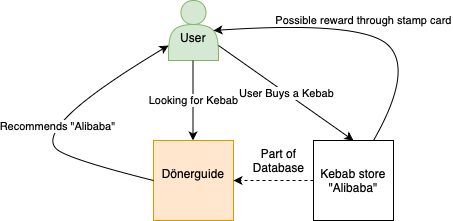

The diagram above was exported from draw.io. Its source (the exported page's mxGraphModel, read from the mxfile embedded in the PNG):
<mxGraphModel dx="1026" dy="692" grid="1" gridSize="10" guides="1" tooltips="1" connect="1" arrows="1" fold="1" page="1" pageScale="1" pageWidth="827" pageHeight="1169" math="0" shadow="0">
  <root>
    <mxCell id="0" />
    <mxCell id="1" parent="0" />
    <mxCell id="oNB_SrsQO27xAK-rPx3c-1" value="Dönerguide&lt;div&gt;&lt;br&gt;&lt;/div&gt;" style="whiteSpace=wrap;html=1;aspect=fixed;fillColor=#ffe6cc;strokeColor=#d79b00;" vertex="1" parent="1">
      <mxGeometry x="320" y="200" width="80" height="80" as="geometry" />
    </mxCell>
    <mxCell id="oNB_SrsQO27xAK-rPx3c-2" value="&lt;div&gt;&lt;br&gt;&lt;/div&gt;&lt;div&gt;User&lt;/div&gt;" style="shape=actor;whiteSpace=wrap;html=1;fillColor=#d5e8d4;strokeColor=#82b366;" vertex="1" parent="1">
      <mxGeometry x="335" y="60" width="50" height="60" as="geometry" />
    </mxCell>
    <mxCell id="oNB_SrsQO27xAK-rPx3c-7" style="edgeStyle=orthogonalEdgeStyle;rounded=0;orthogonalLoop=1;jettySize=auto;html=1;exitX=0;exitY=0.5;exitDx=0;exitDy=0;dashed=1;" edge="1" parent="1" source="oNB_SrsQO27xAK-rPx3c-4" target="oNB_SrsQO27xAK-rPx3c-1">
      <mxGeometry relative="1" as="geometry" />
    </mxCell>
    <mxCell id="oNB_SrsQO27xAK-rPx3c-4" value="Kebab store&lt;div&gt;&quot;Alibaba&quot;&lt;/div&gt;" style="whiteSpace=wrap;html=1;aspect=fixed;" vertex="1" parent="1">
      <mxGeometry x="480" y="200" width="80" height="80" as="geometry" />
    </mxCell>
    <mxCell id="oNB_SrsQO27xAK-rPx3c-5" value="Looking for Kebab" style="endArrow=classic;html=1;rounded=0;exitX=0.5;exitY=1;exitDx=0;exitDy=0;entryX=0.5;entryY=0;entryDx=0;entryDy=0;" edge="1" parent="1">
      <mxGeometry width="50" height="50" relative="1" as="geometry">
        <mxPoint x="359.5" y="120" as="sourcePoint" />
        <mxPoint x="359.5" y="200" as="targetPoint" />
      </mxGeometry>
    </mxCell>
    <mxCell id="oNB_SrsQO27xAK-rPx3c-8" value="Part of&lt;div&gt;Database&lt;/div&gt;" style="text;html=1;align=center;verticalAlign=middle;resizable=0;points=[];autosize=1;strokeColor=none;fillColor=none;" vertex="1" parent="1">
      <mxGeometry x="410" y="200" width="70" height="40" as="geometry" />
    </mxCell>
    <mxCell id="oNB_SrsQO27xAK-rPx3c-10" value="Recommends &quot;Alibaba&quot;" style="curved=1;endArrow=classic;html=1;rounded=0;exitX=0;exitY=0.5;exitDx=0;exitDy=0;entryX=0;entryY=0.75;entryDx=0;entryDy=0;" edge="1" parent="1" source="oNB_SrsQO27xAK-rPx3c-1" target="oNB_SrsQO27xAK-rPx3c-2">
      <mxGeometry width="50" height="50" relative="1" as="geometry">
        <mxPoint x="190" y="220" as="sourcePoint" />
        <mxPoint x="240" y="170" as="targetPoint" />
        <Array as="points">
          <mxPoint x="240" y="220" />
          <mxPoint x="210" y="200" />
          <mxPoint x="260" y="150" />
        </Array>
      </mxGeometry>
    </mxCell>
    <mxCell id="oNB_SrsQO27xAK-rPx3c-13" value="User Buys a Kebab" style="endArrow=classic;html=1;rounded=0;exitX=1;exitY=0.75;exitDx=0;exitDy=0;entryX=0.5;entryY=0;entryDx=0;entryDy=0;" edge="1" parent="1" source="oNB_SrsQO27xAK-rPx3c-2" target="oNB_SrsQO27xAK-rPx3c-4">
      <mxGeometry width="50" height="50" relative="1" as="geometry">
        <mxPoint x="450" y="150" as="sourcePoint" />
        <mxPoint x="500" y="100" as="targetPoint" />
      </mxGeometry>
    </mxCell>
    <mxCell id="oNB_SrsQO27xAK-rPx3c-14" value="Possible reward through stamp card" style="curved=1;endArrow=classic;html=1;rounded=0;exitX=0.75;exitY=0;exitDx=0;exitDy=0;entryX=0.9;entryY=0.5;entryDx=0;entryDy=0;entryPerimeter=0;" edge="1" parent="1" source="oNB_SrsQO27xAK-rPx3c-4" target="oNB_SrsQO27xAK-rPx3c-2">
      <mxGeometry width="50" height="50" relative="1" as="geometry">
        <mxPoint x="530" y="130" as="sourcePoint" />
        <mxPoint x="580" y="80" as="targetPoint" />
        <Array as="points">
          <mxPoint x="580" y="130" />
          <mxPoint x="530" y="80" />
        </Array>
      </mxGeometry>
    </mxCell>
  </root>
</mxGraphModel>